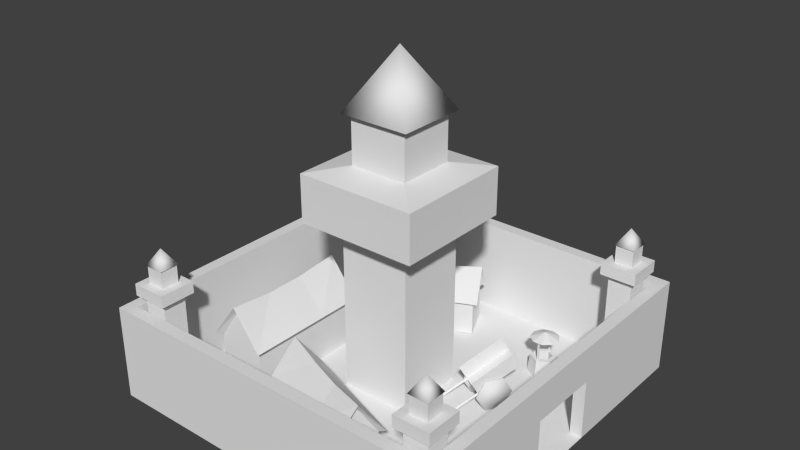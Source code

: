 # Source: centre_ville.blend  (saved by Blender 2.62.0; exported with 4.5.12 LTS)
import bpy
from mathutils import Matrix  # noqa: F401  (used for matrix-valued properties, if any)

bpy.ops.wm.read_factory_settings(use_empty=True)
scene = bpy.context.scene
scene.name = 'Scene'

# ---- collections
col_collection_1 = bpy.data.collections.new('Collection 1'); scene.collection.children.link(col_collection_1)

# ---- world
world_world = bpy.data.worlds.new('World'); scene.world = world_world
world_world.color = (0.05088, 0.05088, 0.05088)
world_world.use_sun_shadow = False
world_world.sun_shadow_jitter_overblur = 0.0
world_world.cycles.sampling_method = 'MANUAL'
world_world.cycles.sample_map_resolution = 256

# ---- meshes
me_circle = bpy.data.meshes.new('Circle')
me_circle.from_pydata([(0.2681, 0.8742, -1.277), (0.5279, 0.7443, -1.202), (0.5279, 0.4845, -1.052), (0.2681, 0.3546, -0.9765), (0.008296, 0.4845, -1.052), (0.008296, 0.7443, -1.202), (0.008296, 0.731, -1.224), (0.008296, 0.4712, -1.074), (0.2681, 0.3413, -0.9994), (0.5279, 0.4712, -1.074), (0.5279, 0.731, -1.224), (0.2681, 0.8609, -1.299), (0.6959, 0.7536, -1.784), (0.3075, 0.1479, -1.435), (0.3075, 0.3729, -1.045), (0.6959, 0.9786, -1.395), (0.9263, 0.8778, -1.313), (0.5379, 0.2721, -0.9636), (0.5435, 0.02941, -1.378), (0.9319, 0.6351, -1.727), (0.2681, 0.606, -1.741), (0.5279, 0.476, -1.666), (0.5279, 0.2162, -1.516), (0.2681, 0.08633, -1.441), (0.008297, 0.2162, -1.516), (0.008297, 0.476, -1.666), (0.008297, 0.4893, -1.643), (0.008297, 0.2295, -1.493), (0.2681, 0.09955, -1.418), (0.5279, 0.2295, -1.493), (0.5279, 0.4893, -1.643), (0.2681, 0.6192, -1.718), (0.3336, 0.3585, -1.048), (0.3074, 0.3625, -1.07), (0.3074, 0.3798, -1.04), (0.01558, -0.1061, -0.7598), (0.01558, -0.1234, -0.7898), (0.0418, -0.1274, -0.7676), (0.0418, -0.3374, -1.131), (0.01558, -0.3334, -1.154), (0.01558, -0.3161, -1.124), (0.3074, 0.1698, -1.404), (0.3074, 0.1525, -1.434), (0.3336, 0.1485, -1.412), (0.00436, -1.673, -2.315), (0.00436, -1.936, -2.411), (0.00436, -2.127, -1.885), (0.00436, -1.864, -1.789), (0.2844, -1.673, -2.315), (0.2844, -1.936, -2.411), (0.2844, -2.127, -1.885), (0.2844, -1.864, -1.789), (0.2844, -1.631, -1.465), (0.2844, -1.895, -1.561), (0.2844, -1.703, -2.087), (0.2844, -1.44, -1.991), (0.00436, -1.631, -1.465), (0.00436, -1.895, -1.561), (0.00436, -1.703, -2.087), (0.00436, -1.44, -1.991), (0.2827, -1.577, -2.153), (0.2827, -1.84, -2.249), (0.2827, -2.031, -1.723), (0.2827, -1.768, -1.627), (0.5627, -1.577, -2.153), (0.5627, -1.84, -2.249), (0.5627, -2.031, -1.723), (0.5627, -1.768, -1.627), (5.785e-07, 3.0, -3.0), (6.009e-07, -3.0, -3.0), (-5.729e-07, -3.0, 3.0), (-6.009e-07, 3.0, 3.0), (0.715, -1.146, 0.5786), (0.715, -1.823, -1.282), (0.715, -2.652, -0.9804), (0.715, -1.975, 0.8802), (1.309, -2.238, -1.131), (1.309, -1.561, 0.7294), (0.715, -1.382, -0.06982), (0.715, -1.587, -0.6336), (0.715, -2.416, -0.332), (0.715, -2.211, 0.2318), (1.237, -2.002, -0.4828), (1.246, -1.797, 0.08101), (1.219, -2.207, -1.047), (0.679, -2.545, -0.9235), (0.679, -1.869, -1.17), (1.219, -1.591, 0.6448), (0.679, -1.253, 0.5217), (0.679, -1.93, 0.768), (0.679, -2.135, 0.2041), (0.679, -2.34, -0.3597), (0.679, -1.663, -0.6059), (0.679, -1.458, -0.04212), (0.6191, 1.818, -0.1624), (0.6191, 1.074, 1.433), (0.6191, 1.785, 1.764), (0.6191, 2.529, 0.1689), (1.147, 1.429, 1.598), (1.147, 2.173, 0.003234), (0.6191, 1.559, 0.3934), (0.6191, 1.333, 0.8768), (0.6191, 2.044, 1.208), (0.6191, 2.269, 0.7248), (1.083, 1.689, 1.042), (1.091, 1.914, 0.5591), (1.067, 1.463, 1.526), (0.5871, 1.753, 1.661), (0.5871, 1.173, 1.391), (1.067, 2.139, 0.07574), (0.5871, 1.849, -0.0595), (0.5871, 2.429, 0.211), (0.5871, 2.204, 0.6943), (0.5871, 1.979, 1.178), (0.5871, 1.399, 0.9072), (0.5871, 1.624, 0.4239), (0.84, 0.4, 1.31), (0.84, -1.8, 1.31), (0.84, -1.8, 2.29), (0.84, 0.4, 2.29), (1.5, -1.8, 1.8), (1.5, 0.4, 1.8), (0.84, -0.3667, 1.31), (0.84, -1.033, 1.31), (0.84, -1.033, 2.29), (0.84, -0.3667, 2.29), (1.42, -1.033, 1.8), (1.43, -0.3667, 1.8), (1.4, -1.7, 1.8), (0.8, -1.7, 2.2), (0.8, -1.7, 1.4), (1.4, 0.3, 1.8), (0.8, 0.3, 1.4), (0.8, 0.3, 2.2), (0.8, -0.3667, 2.2), (0.8, -1.033, 2.2), (0.8, -1.033, 1.4), (0.8, -0.3667, 1.4), (5.841e-07, 3.0, -3.0), (-5.841e-07, -3.0, 3.0), (-5.841e-07, 3.0, 3.0), (5.841e-07, -3.0, -3.0), (1.168e-07, 0.6, -0.6), (-1.168e-07, -0.6, 0.6), (-1.168e-07, 0.6, 0.6), (1.168e-07, -0.6, -0.6), (-5.452e-07, -2.8, 2.8), (5.452e-07, -2.8, -2.8), (5.452e-07, 2.8, -2.8), (-5.452e-07, 2.8, 2.8), (5.452e-07, -0.6, -2.8), (5.841e-07, -0.6, -3.0), (2.9, -0.6, -0.6), (2.9, 0.6, 0.6), (2.9, -0.6, 0.6), (2.9, 0.6, -0.6), (2.9, 1.02, -1.02), (2.9, -1.02, 1.02), (2.9, 1.02, 1.02), (2.9, -1.02, -1.02), (3.7, -1.02, -1.02), (3.7, 1.02, 1.02), (3.7, -1.02, 1.02), (3.7, 1.02, -1.02), (3.8, 0.4896, -0.4896), (3.8, -0.4896, 0.4896), (3.8, 0.4896, 0.4896), (3.8, -0.4896, -0.4896), (4.6, -0.4896, -0.4896), (4.6, 0.4896, 0.4896), (4.6, -0.4896, 0.4896), (4.6, 0.4896, -0.4896), (-2.726e-07, 0.3, 1.4), (-4.284e-07, -1.7, 2.2), (-4.284e-07, 0.3, 2.2), (-2.726e-07, -1.7, 1.4), (3.115e-07, 1.96, -1.6), (3.554e-07, 1.83, -1.825), (3.554e-07, 1.57, -1.825), (3.115e-07, 1.44, -1.6), (2.677e-07, 1.57, -1.375), (2.677e-07, 1.83, -1.375), (0.3, 1.81, -1.409), (0.3, 1.59, -1.409), (0.3, 1.48, -1.6), (0.3, 1.59, -1.791), (0.3, 1.81, -1.791), (0.3, 1.92, -1.6), (0.3, 1.84, -1.6), (0.3, 1.77, -1.721), (0.3, 1.63, -1.721), (0.3, 1.56, -1.6), (0.3, 1.63, -1.479), (0.3, 1.77, -1.479), (0.1, 1.77, -1.479), (0.1, 1.63, -1.479), (0.1, 1.56, -1.6), (0.1, 1.63, -1.721), (0.1, 1.77, -1.721), (0.1, 1.84, -1.6), (0.21, 1.52, -1.618), (0.21, 1.52, -1.582), (0.21, 1.55, -1.6), (0.64, 1.55, -1.6), (0.64, 1.52, -1.582), (0.64, 1.52, -1.618), (0.64, 1.85, -1.618), (0.64, 1.85, -1.582), (0.64, 1.88, -1.6), (0.21, 1.88, -1.6), (0.21, 1.85, -1.582), (0.21, 1.85, -1.618), (0.641, 1.94, -1.6), (0.641, 1.884, -1.754), (0.641, 1.742, -1.836), (0.641, 1.58, -1.808), (0.641, 1.474, -1.682), (0.641, 1.474, -1.518), (0.641, 1.58, -1.392), (0.641, 1.742, -1.364), (0.641, 1.884, -1.446), (0.741, 1.7, -1.6), (0.8, -1.7, 1.4), (0.8, 0.3, 2.2), (0.8, -1.7, 2.2), (0.8, 0.3, 1.4), (1.42, -1.7, 1.8), (1.42, 0.3, 1.8), (4.478e-07, -2.3, -2.3), (4.478e-07, -2.7, -2.3), (5.257e-07, -2.7, -2.7), (5.257e-07, -2.3, -2.7), (1.8, -2.3, -2.7), (1.8, -2.7, -2.7), (1.8, -2.7, -2.3), (1.8, -2.3, -2.3), (1.8, -2.2, -2.2), (1.8, -2.8, -2.2), (1.8, -2.8, -2.8), (1.8, -2.2, -2.8), (5.841e-07, 0.6, -3.0), (5.452e-07, 0.6, -2.8), (1.0, 0.6, -2.8), (1.0, 0.6, -3.0), (1.0, -0.6, -3.0), (1.0, -0.6, -2.8), (1.0, 2.8, 2.8), (1.0, 2.8, -2.8), (1.0, -2.8, -2.8), (1.0, -2.8, 2.8), (1.0, -3.0, -3.0), (1.0, 3.0, 3.0), (1.0, -3.0, 3.0), (1.0, 3.0, -3.0), (1.6, 3.0, -3.0), (1.6, -3.0, 3.0), (1.6, 3.0, 3.0), (1.6, -3.0, -3.0), (1.6, -2.8, 2.8), (1.6, -2.8, -2.8), (1.6, 2.8, -2.8), (1.6, 2.8, 2.8), (1.6, -0.6, -2.8), (1.6, -0.6, -3.0), (1.6, 0.6, -3.0), (1.6, 0.6, -2.8), (2.0, -2.2, -2.8), (2.0, -2.8, -2.8), (2.0, -2.8, -2.2), (2.0, -2.2, -2.2), (2.0, -2.35, -2.35), (2.0, -2.65, -2.35), (2.0, -2.65, -2.65), (2.0, -2.35, -2.65), (2.3, -2.35, -2.65), (2.3, -2.65, -2.65), (2.3, -2.65, -2.35), (2.3, -2.35, -2.35), (2.3, 2.65, -2.35), (2.3, 2.35, -2.35), (2.3, 2.35, -2.65), (2.3, 2.65, -2.65), (2.0, 2.65, -2.65), (2.0, 2.35, -2.65), (2.0, 2.35, -2.35), (2.0, 2.65, -2.35), (2.0, 2.8, -2.2), (2.0, 2.2, -2.2), (2.0, 2.2, -2.8), (2.0, 2.8, -2.8), (1.8, 2.8, -2.8), (1.8, 2.2, -2.8), (1.8, 2.2, -2.2), (1.8, 2.8, -2.2), (1.8, 2.7, -2.3), (1.8, 2.3, -2.3), (1.8, 2.3, -2.7), (1.8, 2.7, -2.7), (5.257e-07, 2.7, -2.7), (5.257e-07, 2.3, -2.7), (4.478e-07, 2.3, -2.3), (4.478e-07, 2.7, -2.3), (-5.257e-07, 2.7, 2.7), (-5.257e-07, 2.3, 2.7), (-4.478e-07, 2.3, 2.3), (-4.478e-07, 2.7, 2.3), (1.8, 2.7, 2.3), (1.8, 2.3, 2.3), (1.8, 2.3, 2.7), (1.8, 2.7, 2.7), (1.8, 2.8, 2.8), (1.8, 2.2, 2.8), (1.8, 2.2, 2.2), (1.8, 2.8, 2.2), (2.0, 2.8, 2.2), (2.0, 2.2, 2.2), (2.0, 2.2, 2.8), (2.0, 2.8, 2.8), (2.0, 2.65, 2.65), (2.0, 2.35, 2.65), (2.0, 2.35, 2.35), (2.0, 2.65, 2.35), (2.3, 2.65, 2.35), (2.3, 2.35, 2.35), (2.3, 2.35, 2.65), (2.3, 2.65, 2.65), (2.3, -2.35, 2.65), (2.3, -2.65, 2.65), (2.3, -2.65, 2.35), (2.3, -2.35, 2.35), (2.0, -2.35, 2.35), (2.0, -2.65, 2.35), (2.0, -2.65, 2.65), (2.0, -2.35, 2.65), (2.0, -2.2, 2.8), (2.0, -2.8, 2.8), (2.0, -2.8, 2.2), (2.0, -2.2, 2.2), (1.8, -2.2, 2.2), (1.8, -2.8, 2.2), (1.8, -2.8, 2.8), (1.8, -2.2, 2.8), (1.8, -2.3, 2.7), (1.8, -2.7, 2.7), (1.8, -2.7, 2.3), (1.8, -2.3, 2.3), (-4.478e-07, -2.3, 2.3), (-4.478e-07, -2.7, 2.3), (-5.257e-07, -2.7, 2.7), (-5.257e-07, -2.3, 2.7), (1.088, 2.138, 0.07495), (1.085, 1.462, 1.525), (0.6045, 1.848, -0.06028), (0.6034, 1.752, 1.66), (0.6045, 2.428, 0.2102), (0.6034, 1.172, 1.39), (0.004211, 1.172, 1.39), (0.004211, 2.428, 0.2102), (0.004211, 1.752, 1.66), (0.004211, 1.848, -0.06028), (1.212, -1.592, 0.6457), (1.223, -2.208, -1.046), (0.6962, -1.254, 0.5226), (0.6962, -2.546, -0.9226), (0.6962, -1.93, 0.7689), (0.6962, -1.87, -1.169), (0.002106, -1.87, -1.169), (0.002105, -1.93, 0.7689), (0.002106, -2.546, -0.9226), (0.002105, -1.254, 0.5226), (4.6, -0.6, -0.6), (4.6, -0.6, 0.6), (4.6, 0.6, 0.6), (4.6, 0.6, -0.6), (5.6, 0.0, 1.144e-06), (4.57, 0.54, -0.54), (4.57, 0.54, 0.54), (4.57, -0.54, 0.54), (4.57, -0.54, -0.54), (2.292, 2.349, -2.651), (2.292, 2.349, -2.349), (2.292, 2.651, -2.349), (2.292, 2.651, -2.651), (2.58, 2.5, -2.5), (2.3, 2.668, -2.668), (2.3, 2.668, -2.332), (2.3, 2.332, -2.332), (2.3, 2.332, -2.668), (2.3, -2.668, -2.668), (2.3, -2.668, -2.332), (2.3, -2.332, -2.332), (2.3, -2.332, -2.668), (2.58, -2.5, -2.5), (2.292, -2.349, -2.651), (2.292, -2.349, -2.349), (2.292, -2.651, -2.349), (2.292, -2.651, -2.651), (2.292, -2.651, 2.349), (2.292, -2.651, 2.651), (2.292, -2.349, 2.651), (2.292, -2.349, 2.349), (2.58, -2.5, 2.5), (2.3, -2.332, 2.332), (2.3, -2.332, 2.668), (2.3, -2.668, 2.668), (2.3, -2.668, 2.332), (2.3, 2.332, 2.332), (2.3, 2.332, 2.668), (2.3, 2.668, 2.668), (2.3, 2.668, 2.332), (2.58, 2.5, 2.5), (2.292, 2.651, 2.349), (2.292, 2.651, 2.651), (2.292, 2.349, 2.651), (2.292, 2.349, 2.349)], [], [(0, 1, 5), (2, 3, 4), (1, 2, 4, 5), (0, 5, 6, 11), (5, 4, 7, 6), (4, 3, 8, 7), (3, 2, 9, 8), (2, 1, 10, 9), (1, 0, 11, 10), (6, 10, 11), (7, 8, 9), (7, 9, 10, 6), (14, 13, 12, 15), (14, 15, 16, 17), (12, 13, 18, 19), (24, 22, 21, 25), (24, 23, 22), (25, 21, 20), (30, 31, 20, 21), (29, 30, 21, 22), (28, 29, 22, 23), (27, 28, 23, 24), (26, 27, 24, 25), (31, 26, 25, 20), (30, 29, 27, 26), (29, 28, 27), (31, 30, 26), (32, 34, 35, 37), (34, 33, 36, 35), (33, 32, 37, 36), (42, 43, 38, 39), (41, 42, 39, 40), (43, 41, 40, 38), (44, 45, 46, 47), (48, 51, 50, 49), (44, 48, 49, 45), (45, 49, 50, 46), (46, 50, 51, 47), (48, 44, 47, 51), (55, 59, 56, 52), (57, 53, 52, 56), (58, 54, 53, 57), (59, 55, 54, 58), (55, 52, 53, 54), (59, 58, 57, 56), (60, 61, 62, 63), (64, 67, 66, 65), (60, 64, 65, 61), (61, 65, 66, 62), (62, 66, 67, 63), (64, 60, 63, 67), (68, 71, 70, 69), (78, 72, 77, 83), (83, 82, 79, 78), (82, 76, 73, 79), (75, 81, 83, 77), (81, 80, 82, 83), (80, 74, 76, 82), (73, 76, 84, 86), (74, 85, 84, 76), (75, 77, 87, 89), (72, 88, 87, 77), (72, 78, 93, 88), (78, 79, 92, 93), (73, 86, 92, 79), (74, 80, 91, 85), (80, 81, 90, 91), (75, 89, 90, 81), (100, 94, 99, 105), (105, 104, 101, 100), (104, 98, 95, 101), (97, 103, 105, 99), (103, 102, 104, 105), (102, 96, 98, 104), (95, 98, 106, 108), (96, 107, 106, 98), (97, 99, 109, 111), (94, 110, 109, 99), (94, 100, 115, 110), (100, 101, 114, 115), (95, 108, 114, 101), (96, 102, 113, 107), (102, 103, 112, 113), (97, 111, 112, 103), (122, 116, 121, 127), (127, 126, 123, 122), (126, 120, 117, 123), (119, 125, 127, 121), (125, 124, 126, 127), (124, 118, 120, 126), (117, 120, 128, 130), (118, 129, 128, 120), (119, 121, 131, 133), (116, 132, 131, 121), (116, 122, 137, 132), (122, 123, 136, 137), (117, 130, 136, 123), (118, 124, 135, 129), (124, 125, 134, 135), (119, 133, 134, 125), (145, 143, 154, 152), (145, 142, 155, 152), (143, 144, 153, 154), (142, 144, 153, 155), (155, 153, 158, 156), (154, 153, 158, 157), (152, 155, 156, 159), (152, 154, 157, 159), (159, 157, 162, 160), (159, 156, 163, 160), (157, 158, 161, 162), (156, 158, 161, 163), (163, 161, 166, 164), (162, 161, 166, 165), (160, 163, 164, 167), (160, 162, 165, 167), (167, 165, 170, 168), (167, 164, 171, 168), (165, 166, 169, 170), (164, 166, 169, 171), (176, 181, 182, 187), (181, 180, 183, 182), (180, 179, 184, 183), (179, 178, 185, 184), (178, 177, 186, 185), (177, 176, 187, 186), (186, 187, 188, 189), (185, 186, 189, 190), (184, 185, 190, 191), (183, 184, 191, 192), (182, 183, 192, 193), (187, 182, 193, 188), (188, 193, 194, 199), (193, 192, 195, 194), (192, 191, 196, 195), (191, 190, 197, 196), (190, 189, 198, 197), (189, 188, 199, 198), (194, 195, 197, 198), (194, 198, 199), (195, 196, 197), (202, 200, 205, 203), (201, 202, 203, 204), (200, 201, 204, 205), (211, 210, 207, 206), (210, 209, 208, 207), (209, 211, 206, 208), (212, 220, 221), (220, 219, 221), (219, 218, 221), (218, 217, 221), (217, 216, 221), (216, 215, 221), (215, 214, 221), (214, 213, 221), (213, 212, 221), (175, 172, 225, 222), (175, 173, 224, 222), (174, 173, 224, 223), (174, 172, 225, 223), (222, 224, 226), (223, 225, 227), (229, 230, 231, 228), (230, 229, 234, 233), (231, 230, 233, 232), (228, 231, 232, 235), (229, 228, 235, 234), (234, 235, 236, 237), (235, 232, 239, 236), (232, 233, 238, 239), (233, 234, 237, 238), (241, 148, 247, 242), (241, 240, 243, 242), (240, 138, 253, 243), (151, 150, 245, 244), (151, 141, 250, 244), (150, 147, 248, 245), (147, 141, 250, 248), (148, 138, 253, 247), (149, 140, 251, 246), (149, 146, 249, 246), (149, 148, 247, 246), (147, 146, 249, 248), (146, 139, 252, 249), (141, 139, 252, 250), (140, 139, 252, 251), (140, 138, 253, 251), (251, 253, 254, 256), (251, 252, 255, 256), (250, 252, 255, 257), (249, 252, 255, 258), (248, 249, 258, 259), (246, 247, 260, 261), (246, 249, 258, 261), (246, 251, 256, 261), (247, 253, 254, 260), (248, 250, 257, 259), (245, 248, 259, 262), (244, 250, 257, 263), (244, 245, 262, 263), (243, 253, 254, 264), (242, 243, 264, 265), (242, 247, 260, 265), (243, 244, 263, 264), (242, 265, 262, 245), (238, 237, 268, 267), (239, 238, 267, 266), (236, 239, 266, 269), (237, 236, 269, 268), (268, 269, 270, 271), (269, 266, 273, 270), (266, 267, 272, 273), (267, 268, 271, 272), (272, 271, 276, 275), (273, 272, 275, 274), (270, 273, 274, 277), (271, 270, 277, 276), (284, 285, 278, 279), (285, 282, 281, 278), (282, 283, 280, 281), (283, 284, 279, 280), (288, 287, 284, 283), (289, 288, 283, 282), (286, 289, 282, 285), (287, 286, 285, 284), (292, 293, 286, 287), (293, 290, 289, 286), (290, 291, 288, 289), (291, 292, 287, 288), (296, 295, 292, 291), (297, 296, 291, 290), (294, 297, 290, 293), (295, 294, 293, 292), (300, 301, 294, 295), (301, 298, 297, 294), (298, 299, 296, 297), (299, 300, 295, 296), (300, 299, 298, 301), (303, 304, 305, 302), (304, 303, 308, 307), (305, 304, 307, 306), (302, 305, 306, 309), (303, 302, 309, 308), (308, 309, 310, 311), (309, 306, 313, 310), (306, 307, 312, 313), (307, 308, 311, 312), (312, 311, 316, 315), (313, 312, 315, 314), (310, 313, 314, 317), (311, 310, 317, 316), (316, 317, 318, 319), (317, 314, 321, 318), (314, 315, 320, 321), (315, 316, 319, 320), (320, 319, 324, 323), (321, 320, 323, 322), (318, 321, 322, 325), (319, 318, 325, 324), (332, 333, 326, 327), (333, 330, 329, 326), (330, 331, 328, 329), (331, 332, 327, 328), (336, 335, 332, 331), (337, 336, 331, 330), (334, 337, 330, 333), (335, 334, 333, 332), (340, 341, 334, 335), (341, 338, 337, 334), (338, 339, 336, 337), (339, 340, 335, 336), (344, 343, 340, 339), (345, 344, 339, 338), (342, 345, 338, 341), (343, 342, 341, 340), (348, 349, 342, 343), (349, 346, 345, 342), (346, 347, 344, 345), (347, 348, 343, 344), (348, 347, 346, 349), (354, 352, 350), (355, 353, 351), (357, 359, 352, 354), (357, 358, 353, 354), (356, 358, 353, 355), (356, 359, 352, 355), (364, 362, 360), (365, 363, 361), (367, 369, 362, 364), (367, 368, 363, 364), (366, 368, 363, 365), (366, 369, 362, 365), (370, 371, 374), (371, 372, 374), (372, 373, 374), (370, 374, 373), (370, 373, 375, 378), (373, 372, 376, 375), (372, 371, 377, 376), (371, 370, 378, 377), (386, 387, 379, 380), (385, 386, 380, 381), (384, 385, 381, 382), (387, 384, 382, 379), (387, 383, 384), (385, 384, 383), (386, 385, 383), (387, 386, 383), (388, 389, 392), (389, 390, 392), (390, 391, 392), (388, 392, 391), (388, 391, 393, 396), (391, 390, 394, 393), (390, 389, 395, 394), (389, 388, 396, 395), (404, 405, 397, 398), (403, 404, 398, 399), (402, 403, 399, 400), (405, 402, 400, 397), (405, 401, 402), (403, 402, 401), (404, 403, 401), (405, 404, 401), (406, 407, 410), (407, 408, 410), (408, 409, 410), (406, 410, 409), (406, 409, 411, 414), (409, 408, 412, 411), (408, 407, 413, 412), (407, 406, 414, 413), (255, 256, 261, 258), (254, 260, 261, 256), (254, 264, 265, 260), (262, 265, 264, 263), (257, 263, 262, 259), (255, 257, 259, 258)])
me_circle.polygons.foreach_set('use_smooth', [1, 1, 1, 1, 1, 1, 1, 1, 1, 1, 1, 1, 0, 0, 0, 1, 1, 1, 1, 1, 1, 1, 1, 1, 1, 1, 1, 0, 0, 0, 0, 0, 0, 0, 0, 0, 0, 0, 0, 0, 0, 0, 0, 0, 0, 0, 0, 0, 0, 0, 0, 0, 0, 0, 0, 0, 0, 0, 0, 0, 0, 0, 0, 0, 0, 0, 0, 0, 0, 0, 0, 0, 0, 0, 0, 0, 0, 0, 0, 0, 0, 0, 0, 0, 0, 0, 0, 0, 0, 0, 0, 0, 0, 0, 0, 0, 0, 0, 0, 0, 0, 0, 0, 0, 0, 0, 0, 0, 0, 0, 0, 0, 0, 0, 0, 0, 0, 0, 0, 0, 0, 0, 0, 0, 0, 0, 0, 0, 0, 0, 0, 0, 0, 0, 0, 0, 0, 0, 0, 0, 0, 0, 0, 0, 0, 0, 0, 0, 0, 0, 0, 0, 0, 0, 0, 0, 0, 0, 0, 0, 0, 0, 0, 0, 0, 0, 0, 0, 0, 0, 0, 0, 0, 0, 0, 0, 0, 0, 0, 0, 0, 0, 0, 0, 0, 0, 0, 0, 0, 0, 0, 0, 0, 0, 0, 0, 0, 0, 0, 0, 0, 0, 0, 0, 0, 0, 0, 0, 0, 0, 0, 0, 0, 0, 0, 0, 0, 0, 0, 0, 0, 0, 0, 0, 0, 0, 0, 0, 0, 0, 0, 0, 0, 0, 0, 0, 0, 0, 0, 0, 0, 0, 0, 0, 0, 0, 0, 0, 0, 0, 0, 0, 0, 0, 0, 0, 0, 0, 0, 0, 0, 0, 0, 0, 0, 0, 0, 0, 0, 0, 0, 0, 0, 0, 0, 0, 0, 0, 0, 0, 0, 0, 0, 0, 0, 0, 0, 0, 0, 0, 0, 0, 1, 1, 1, 1, 1, 1, 1, 1, 1, 1, 1, 1, 1, 1, 1, 1, 1, 1, 1, 1, 1, 1, 1, 1, 1, 1, 1, 1, 1, 1, 1, 1, 1, 1, 1, 1, 1, 1, 1, 1, 0, 0, 0, 0, 0, 0])
_uv = me_circle.uv_layers.new(name='UVMap')
_uv.uv.foreach_set('vector', [0.09244, 0.69, 0.1088, 0.6995, 0.07604, 0.6995, 0.1088, 0.7184, 0.09244, 0.7279, 0.07604, 0.7184, 0.1088, 0.6995, 0.1088, 0.7184, 0.07604, 0.7184, 0.07604, 0.6995, 0.1046, 0.6562, 0.1046, 0.6741, 0.1023, 0.6742, 0.1023, 0.6563, 0.1035, 0.6762, 0.08801, 0.6851, 0.08676, 0.6832, 0.1023, 0.6742, 0.08566, 0.6852, 0.07015, 0.6763, 0.07125, 0.6742, 0.08676, 0.6832, 0.06891, 0.6741, 0.06891, 0.6562, 0.07125, 0.6563, 0.07125, 0.6742, 0.07016, 0.6542, 0.08568, 0.6452, 0.08676, 0.6473, 0.07125, 0.6563, 0.08802, 0.6453, 0.1035, 0.6543, 0.1023, 0.6563, 0.08676, 0.6473, 0.1023, 0.6742, 0.08676, 0.6473, 0.1023, 0.6563, 0.08676, 0.6832, 0.07125, 0.6742, 0.07125, 0.6563, 0.08676, 0.6832, 0.07125, 0.6563, 0.08676, 0.6473, 0.1023, 0.6742, 0.1242, 0.6255, 0.1242, 0.6001, 0.1693, 0.6001, 0.1693, 0.6255, 0.1242, 0.6255, 0.1693, 0.6255, 0.1693, 0.6404, 0.1242, 0.6404, 0.1693, 0.6001, 0.1242, 0.6001, 0.1242, 0.5849, 0.1693, 0.5849, 0.112, 0.7, 0.1448, 0.7, 0.1448, 0.719, 0.112, 0.719, 0.112, 0.7, 0.1284, 0.6906, 0.1448, 0.7, 0.112, 0.719, 0.1448, 0.719, 0.1284, 0.7285, 0.1493, 0.6663, 0.1403, 0.6508, 0.1423, 0.6495, 0.1513, 0.6651, 0.1403, 0.6819, 0.1493, 0.6663, 0.1514, 0.6674, 0.1424, 0.683, 0.1223, 0.6819, 0.1403, 0.6819, 0.1402, 0.6842, 0.1222, 0.6842, 0.1134, 0.6663, 0.1223, 0.6819, 0.1203, 0.683, 0.1113, 0.6674, 0.1223, 0.6508, 0.1134, 0.6663, 0.1113, 0.6652, 0.1203, 0.6497, 0.1403, 0.6508, 0.1223, 0.6508, 0.1224, 0.6484, 0.1404, 0.6484, 0.1493, 0.6663, 0.1403, 0.6819, 0.1134, 0.6663, 0.1223, 0.6508, 0.1403, 0.6819, 0.1223, 0.6819, 0.1134, 0.6663, 0.1403, 0.6508, 0.1493, 0.6663, 0.1223, 0.6508, 0.08693, 0.6371, 0.08723, 0.6418, 0.05147, 0.6418, 0.05117, 0.6371, 0.08714, 0.6278, 0.08739, 0.6325, 0.05163, 0.6325, 0.05137, 0.6278, 0.08739, 0.6325, 0.08693, 0.6371, 0.05117, 0.6371, 0.05163, 0.6325, 0.08644, 0.6124, 0.08598, 0.6171, 0.05022, 0.6171, 0.05068, 0.6124, 0.08619, 0.6078, 0.08644, 0.6124, 0.05068, 0.6124, 0.05043, 0.6078, 0.08598, 0.6171, 0.08628, 0.6217, 0.05052, 0.6217, 0.05022, 0.6171, 0.04605, 0.5762, 0.04605, 0.5678, 0.06271, 0.5678, 0.06271, 0.5762, 0.04605, 0.5845, 0.06271, 0.5845, 0.06271, 0.5928, 0.04605, 0.5928, 0.04605, 0.5762, 0.03772, 0.5762, 0.03772, 0.5678, 0.04605, 0.5678, 0.04605, 0.5678, 0.04605, 0.5595, 0.06271, 0.5595, 0.06271, 0.5678, 0.06271, 0.5678, 0.07105, 0.5678, 0.07105, 0.5762, 0.06271, 0.5762, 0.04605, 0.5845, 0.04605, 0.5762, 0.06271, 0.5762, 0.06271, 0.5845, 0.02775, 0.5597, 0.02775, 0.5693, 0.008412, 0.5693, 0.008412, 0.5597, 0.008412, 0.579, -0.001258, 0.579, -0.001258, 0.5693, 0.008412, 0.5693, 0.02775, 0.579, 0.02775, 0.5887, 0.008412, 0.5887, 0.008412, 0.579, 0.02775, 0.5693, 0.03742, 0.5693, 0.03742, 0.579, 0.02775, 0.579, 0.02775, 0.5983, 0.008412, 0.5983, 0.008412, 0.5887, 0.02775, 0.5887, 0.02775, 0.5693, 0.02775, 0.579, 0.008412, 0.579, 0.008412, 0.5693, 0.09243, 0.5757, 0.09243, 0.5666, 0.1105, 0.5666, 0.1105, 0.5757, 0.09243, 0.5847, 0.1105, 0.5847, 0.1105, 0.5937, 0.09243, 0.5937, 0.09243, 0.5757, 0.0834, 0.5757, 0.0834, 0.5666, 0.09243, 0.5666, 0.09243, 0.5666, 0.09243, 0.5576, 0.1105, 0.5576, 0.1105, 0.5666, 0.1105, 0.5666, 0.1195, 0.5666, 0.1195, 0.5757, 0.1105, 0.5757, 0.09243, 0.5847, 0.09243, 0.5757, 0.1105, 0.5757, 0.1105, 0.5847, 0.6989, 0.01512, 0.6989, 0.3939, 0.3201, 0.3939, 0.3201, 0.01512, 0.3062, 0.08791, 0.3073, 0.1261, 0.2668, 0.128, 0.2668, 0.08862, 0.2668, 0.08862, 0.2668, 0.05353, 0.3063, 0.05437, 0.3062, 0.08791, 0.2668, 0.05353, 0.2668, 0.01369, 0.3076, 0.016, 0.3063, 0.05437, 0.2263, 0.1261, 0.2274, 0.08794, 0.2668, 0.08862, 0.2668, 0.128, 0.2274, 0.08794, 0.2273, 0.05441, 0.2668, 0.05353, 0.2668, 0.08862, 0.2273, 0.05441, 0.2259, 0.01602, 0.2668, 0.01369, 0.2668, 0.05353, 0.3076, 0.016, 0.2668, 0.01369, 0.2711, 0.008129, 0.307, 0.009048, 0.2259, 0.01602, 0.2266, 0.009061, 0.2625, 0.008129, 0.2668, 0.01369, 0.2263, 0.1261, 0.2668, 0.128, 0.2626, 0.1336, 0.227, 0.133, 0.2794, 0.1666, 0.2726, 0.1677, 0.2626, 0.1336, 0.2668, 0.128, 0.3073, 0.1261, 0.3062, 0.08791, 0.3111, 0.08784, 0.3121, 0.121, 0.3062, 0.08791, 0.3063, 0.05437, 0.3112, 0.05447, 0.3111, 0.08784, 0.3076, 0.016, 0.3124, 0.02117, 0.3112, 0.05447, 0.3063, 0.05437, 0.2259, 0.01602, 0.2273, 0.05441, 0.2224, 0.0545, 0.2212, 0.02119, 0.2273, 0.05441, 0.2274, 0.08794, 0.2225, 0.08788, 0.2224, 0.0545, 0.2263, 0.1261, 0.2216, 0.121, 0.2225, 0.08788, 0.2274, 0.08794, 0.01712, 0.0611, 0.01599, 0.02225, 0.05726, 0.02029, 0.05725, 0.06041, 0.05725, 0.06041, 0.05723, 0.09616, 0.017, 0.09527, 0.01712, 0.0611, 0.05723, 0.09616, 0.05722, 0.1368, 0.01559, 0.1344, 0.017, 0.09527, 0.09854, 0.02227, 0.09738, 0.06114, 0.05725, 0.06041, 0.05726, 0.02029, 0.09738, 0.06114, 0.09746, 0.09531, 0.05723, 0.09616, 0.05725, 0.06041, 0.09746, 0.09531, 0.09883, 0.1344, 0.05722, 0.1368, 0.05723, 0.09616, 0.01559, 0.1344, 0.05722, 0.1368, 0.05281, 0.1424, 0.01625, 0.1415, 0.09883, 0.1344, 0.09817, 0.1415, 0.06162, 0.1424, 0.05722, 0.1368, 0.09854, 0.02227, 0.05726, 0.02029, 0.06157, 0.01464, 0.09783, 0.01525, 0.01599, 0.02225, 0.01671, 0.01524, 0.05295, 0.01464, 0.05726, 0.02029, 0.01599, 0.02225, 0.01712, 0.0611, 0.01211, 0.06117, 0.01115, 0.02745, 0.01712, 0.0611, 0.017, 0.09527, 0.01197, 0.09517, 0.01211, 0.06117, 0.01559, 0.1344, 0.01076, 0.1291, 0.01197, 0.09517, 0.017, 0.09527, 0.09883, 0.1344, 0.09746, 0.09531, 0.1025, 0.09522, 0.1037, 0.1291, 0.09746, 0.09531, 0.09738, 0.06114, 0.1024, 0.06121, 0.1025, 0.09522, 0.09854, 0.02227, 0.1034, 0.02747, 0.1024, 0.06121, 0.09738, 0.06114, 0.2057, 0.0951, 0.207, 0.1375, 0.1619, 0.1396, 0.1619, 0.09589, 0.1619, 0.09589, 0.1619, 0.0569, 0.2058, 0.05784, 0.2057, 0.0951, 0.1619, 0.0569, 0.1619, 0.01263, 0.2073, 0.01521, 0.2058, 0.05784, 0.1169, 0.1375, 0.1182, 0.09514, 0.1619, 0.09589, 0.1619, 0.1396, 0.1182, 0.09514, 0.118, 0.05788, 0.1619, 0.0569, 0.1619, 0.09589, 0.118, 0.05788, 0.1165, 0.01522, 0.1619, 0.01263, 0.1619, 0.0569, 0.2073, 0.01521, 0.1619, 0.01263, 0.1667, 0.006456, 0.2066, 0.007478, 0.1165, 0.01522, 0.1172, 0.007493, 0.1571, 0.006456, 0.1619, 0.01263, 0.1169, 0.1375, 0.1619, 0.1396, 0.1572, 0.1458, 0.1177, 0.1452, 0.207, 0.1375, 0.2062, 0.1452, 0.1666, 0.1458, 0.1619, 0.1396, 0.207, 0.1375, 0.2057, 0.0951, 0.2112, 0.09503, 0.2122, 0.1318, 0.2057, 0.0951, 0.2058, 0.05784, 0.2113, 0.05794, 0.2112, 0.09503, 0.2073, 0.01521, 0.2126, 0.02095, 0.2113, 0.05794, 0.2058, 0.05784, 0.1165, 0.01522, 0.118, 0.05788, 0.1125, 0.05799, 0.1112, 0.02097, 0.118, 0.05788, 0.1182, 0.09514, 0.1127, 0.09507, 0.1125, 0.05799, 0.1169, 0.1375, 0.1116, 0.1318, 0.1127, 0.09507, 0.1182, 0.09514, 0.3096, 0.6264, 0.3096, 0.5507, 0.4927, 0.5507, 0.4927, 0.6264, 0.3096, 0.6264, 0.3096, 0.7022, 0.4927, 0.7022, 0.4927, 0.6264, 0.3096, 0.5507, 0.3096, 0.4749, 0.4927, 0.4749, 0.4927, 0.5507, 0.3096, 0.3991, 0.3096, 0.4749, 0.4927, 0.4749, 0.4927, 0.3991, 0.4662, 0.7339, 0.3904, 0.7339, 0.3639, 0.7074, 0.4927, 0.7074, 0.3904, 0.8097, 0.3904, 0.7339, 0.3639, 0.7074, 0.3639, 0.8362, 0.4662, 0.8097, 0.4662, 0.7339, 0.4927, 0.7074, 0.4927, 0.8362, 0.4662, 0.8097, 0.3904, 0.8097, 0.3639, 0.8362, 0.4927, 0.8362, 0.4003, 0.9767, 0.4432, 0.9767, 0.4432, 0.9935, 0.4003, 0.9935, 0.4003, 0.9767, 0.3574, 0.9767, 0.3574, 0.9935, 0.4003, 0.9935, 0.4432, 0.9767, 0.4862, 0.9767, 0.4862, 0.9935, 0.4432, 0.9935, 0.3574, 0.9767, 0.3144, 0.9767, 0.3144, 0.9935, 0.3574, 0.9935, 0.4938, 0.8426, 0.4939, 0.9714, 0.4601, 0.9376, 0.4599, 0.8763, 0.3651, 0.9714, 0.4939, 0.9714, 0.4601, 0.9376, 0.3988, 0.9375, 0.3652, 0.8428, 0.4938, 0.8426, 0.4599, 0.8763, 0.3989, 0.8765, 0.3652, 0.8428, 0.3651, 0.9714, 0.3988, 0.9375, 0.3989, 0.8765, 0.3089, 0.8329, 0.3089, 0.7711, 0.3594, 0.7711, 0.3594, 0.8329, 0.3089, 0.8329, 0.3089, 0.8947, 0.3594, 0.8947, 0.3594, 0.8329, 0.3089, 0.7711, 0.3089, 0.7093, 0.3594, 0.7093, 0.3594, 0.7711, 0.3089, 0.8947, 0.3089, 0.9566, 0.3594, 0.9566, 0.3594, 0.8947, 0.007703, 0.6449, 0.01504, 0.6236, 0.03929, 0.6337, 0.03309, 0.6518, 0.01504, 0.7557, 0.007703, 0.7343, 0.03309, 0.7274, 0.03929, 0.7455, 0.007703, 0.7343, 0.00325, 0.7122, 0.02932, 0.7087, 0.03309, 0.7274, 0.00325, 0.7122, 0.001757, 0.6896, 0.02806, 0.6896, 0.02932, 0.7087, 0.001757, 0.6896, 0.00325, 0.6671, 0.02932, 0.6706, 0.02806, 0.6896, 0.00325, 0.6671, 0.007703, 0.6449, 0.03309, 0.6518, 0.02932, 0.6706, 0.05344, 0.6889, 0.06038, 0.7009, 0.05533, 0.7009, 0.05091, 0.6933, 0.03955, 0.6889, 0.05344, 0.6889, 0.05091, 0.6933, 0.04207, 0.6933, 0.0326, 0.7009, 0.03955, 0.6889, 0.04207, 0.6933, 0.03765, 0.7009, 0.03955, 0.713, 0.0326, 0.7009, 0.03765, 0.7009, 0.04207, 0.7086, 0.05344, 0.713, 0.03955, 0.713, 0.04207, 0.7086, 0.05091, 0.7086, 0.06038, 0.7009, 0.05344, 0.713, 0.05091, 0.7086, 0.05533, 0.7009, 0.1274, 0.7399, 0.138, 0.7399, 0.138, 0.7551, 0.1274, 0.7551, 0.07427, 0.7399, 0.08489, 0.7399, 0.08489, 0.7551, 0.07427, 0.7551, 0.08489, 0.7399, 0.09552, 0.7399, 0.09552, 0.7551, 0.08489, 0.7551, 0.09552, 0.7399, 0.1061, 0.7399, 0.1061, 0.7551, 0.09552, 0.7551, 0.1061, 0.7399, 0.1168, 0.7399, 0.1168, 0.7551, 0.1061, 0.7551, 0.1168, 0.7399, 0.1274, 0.7399, 0.1274, 0.7551, 0.1168, 0.7551, 0.04654, 0.6854, 0.0377, 0.6854, 0.0377, 0.6701, 0.04654, 0.6701, 0.04654, 0.6854, 0.04654, 0.6701, 0.05096, 0.6777, 0.0377, 0.6854, 0.03328, 0.6777, 0.0377, 0.6701, 0.146, 0.7508, 0.1458, 0.7458, 0.1841, 0.7458, 0.1843, 0.7508, 0.1462, 0.7558, 0.146, 0.7508, 0.1843, 0.7508, 0.1845, 0.7558, 0.1464, 0.7609, 0.1462, 0.7558, 0.1845, 0.7558, 0.1847, 0.7609, 0.1451, 0.7782, 0.1449, 0.7729, 0.1857, 0.7729, 0.1859, 0.7782, 0.1449, 0.7729, 0.1447, 0.7676, 0.1855, 0.7676, 0.1857, 0.7729, 0.1447, 0.7676, 0.1445, 0.7622, 0.1853, 0.7622, 0.1855, 0.7676, 0.06958, 0.7427, 0.06064, 0.7494, 0.05506, 0.7326, 0.06064, 0.7494, 0.04948, 0.7494, 0.05506, 0.7326, 0.04948, 0.7494, 0.04054, 0.7427, 0.05506, 0.7326, 0.04054, 0.7427, 0.03739, 0.732, 0.05506, 0.7326, 0.03739, 0.732, 0.04129, 0.7215, 0.05506, 0.7326, 0.04129, 0.7215, 0.05067, 0.7155, 0.05506, 0.7326, 0.05067, 0.7155, 0.06181, 0.7163, 0.05506, 0.7326, 0.06181, 0.7163, 0.07025, 0.7236, 0.05506, 0.7326, 0.07273, 0.732, 0.06958, 0.7427, 0.05506, 0.7326, 0.1152, 0.5531, 0.1152, 0.4106, 0.1722, 0.4106, 0.1722, 0.5531, 0.1152, 0.1541, 0.1152, 0.2111, 0.1722, 0.2111, 0.1722, 0.1541, 0.1152, 0.3536, 0.1152, 0.2111, 0.1722, 0.2111, 0.1722, 0.3536, 0.1152, 0.3536, 0.1152, 0.4106, 0.1722, 0.4106, 0.1722, 0.3536, 0.1722, 0.1541, 0.1722, 0.2111, 0.2163, 0.1826, 0.1722, 0.3536, 0.1722, 0.4106, 0.2163, 0.3821, 0.1883, 0.7048, 0.1883, 0.7301, 0.163, 0.7301, 0.163, 0.7048, 0.1883, 0.7301, 0.1883, 0.7048, 0.3019, 0.7048, 0.3019, 0.7301, 0.1883, 0.7553, 0.1883, 0.7301, 0.3019, 0.7301, 0.3019, 0.7553, 0.1883, 0.7806, 0.1883, 0.7553, 0.3019, 0.7553, 0.3019, 0.7806, 0.1883, 0.7048, 0.1883, 0.6796, 0.3019, 0.6796, 0.3019, 0.7048, 0.05813, 0.8616, 0.08338, 0.8616, 0.0897, 0.8679, 0.05181, 0.8679, 0.08338, 0.8616, 0.08338, 0.8363, 0.0897, 0.83, 0.0897, 0.8679, 0.08338, 0.8363, 0.05813, 0.8363, 0.05181, 0.83, 0.0897, 0.83, 0.05813, 0.8363, 0.05813, 0.8616, 0.05181, 0.8679, 0.05181, 0.83, 0.4956, 0.6912, 0.6286, 0.6912, 0.6286, 0.7517, 0.4956, 0.7517, 0.7183, 0.4085, 0.7057, 0.4085, 0.7057, 0.3454, 0.7183, 0.3454, 0.5423, 0.5284, 0.6927, 0.5291, 0.693, 0.4665, 0.5426, 0.4658, 0.7162, 0.5292, 0.7036, 0.5292, 0.7036, 0.4661, 0.7162, 0.4661, 0.5084, 0.5406, 0.5077, 0.6849, 0.5679, 0.6852, 0.5686, 0.5408, 0.7142, 0.5405, 0.7142, 0.6681, 0.6562, 0.6681, 0.6562, 0.5405, 0.5317, 0.8917, 0.5317, 0.8739, 0.5949, 0.8739, 0.5949, 0.8917, 0.5315, 0.8384, 0.5315, 0.8206, 0.5946, 0.8206, 0.5946, 0.8384, 0.5307, 0.8658, 0.5307, 0.848, 0.5933, 0.848, 0.5933, 0.8658, 0.7229, 0.7292, 0.724, 0.4089, 0.7812, 0.409, 0.7801, 0.7294, 0.6528, 0.7555, 0.9513, 0.7553, 0.9514, 0.8086, 0.6529, 0.8088, 0.9797, 0.02323, 0.9841, 0.3435, 0.927, 0.3443, 0.9225, 0.02402, 0.9858, 0.8553, 0.9681, 0.8553, 0.9681, 0.7927, 0.9858, 0.7927, 0.7251, 0.01401, 0.7256, 0.39, 0.7882, 0.3899, 0.7878, 0.01393, 0.9825, 0.7474, 0.989, 0.3686, 0.9258, 0.3676, 0.9194, 0.7463, 0.6438, 0.9927, 0.9941, 0.9969, 0.9948, 0.9385, 0.6445, 0.9343, 0.6445, 0.9343, 0.9948, 0.9385, 0.9941, 0.8925, 0.6438, 0.8883, 0.9194, 0.7463, 0.9258, 0.3676, 0.8761, 0.3681, 0.8697, 0.7469, 0.7878, 0.01393, 0.7882, 0.3899, 0.8375, 0.3914, 0.837, 0.0154, 0.9858, 0.7927, 0.9681, 0.7927, 0.9681, 0.7551, 0.9858, 0.7551, 0.9225, 0.02402, 0.927, 0.3443, 0.8849, 0.3438, 0.8805, 0.02359, 0.6529, 0.8088, 0.9514, 0.8086, 0.9504, 0.8478, 0.6519, 0.8479, 0.7801, 0.7294, 0.7812, 0.409, 0.8232, 0.4102, 0.8222, 0.7305, 0.5933, 0.8658, 0.5933, 0.848, 0.6309, 0.848, 0.6309, 0.8658, 0.5946, 0.8384, 0.5946, 0.8206, 0.6325, 0.8206, 0.6325, 0.8384, 0.5949, 0.8917, 0.5949, 0.8739, 0.6328, 0.8739, 0.6327, 0.8917, 0.6562, 0.5405, 0.6562, 0.6681, 0.6214, 0.6681, 0.6214, 0.5405, 0.5686, 0.5408, 0.5679, 0.6852, 0.604, 0.6854, 0.6047, 0.541, 0.7162, 0.4661, 0.7036, 0.4661, 0.7036, 0.4282, 0.7162, 0.4282, 0.5426, 0.4658, 0.693, 0.4665, 0.6932, 0.4289, 0.5428, 0.4282, 0.7183, 0.3454, 0.7057, 0.3454, 0.7057, 0.3075, 0.7183, 0.3075, 0.4956, 0.7517, 0.6286, 0.7517, 0.6286, 0.7879, 0.4956, 0.7879, 0.6537, 0.7273, 0.6537, 0.6773, 0.6787, 0.6773, 0.6787, 0.7273, 0.712, 0.7273, 0.687, 0.7273, 0.687, 0.6773, 0.712, 0.6773, 0.05842, 0.825, 0.03164, 0.825, 0.03164, 0.8161, 0.05842, 0.8161, 0.08521, 0.825, 0.05842, 0.825, 0.05842, 0.8161, 0.08521, 0.8161, 0.109, 0.7822, 0.109, 0.809, 0.1, 0.809, 0.1, 0.7822, 0.03164, 0.825, 0.004849, 0.825, 0.004849, 0.8161, 0.03164, 0.8161, 0.003179, 0.869, 0.003179, 0.8311, 0.01265, 0.8405, 0.01265, 0.8595, 0.003179, 0.8311, 0.04106, 0.8311, 0.03159, 0.8405, 0.01265, 0.8405, 0.04106, 0.8311, 0.04106, 0.869, 0.03159, 0.8595, 0.03159, 0.8405, 0.04106, 0.869, 0.003179, 0.869, 0.01265, 0.8595, 0.03159, 0.8595, 0.09587, 0.844, 0.09587, 0.8321, 0.1079, 0.8321, 0.1079, 0.844, 0.09587, 0.856, 0.09587, 0.844, 0.1079, 0.844, 0.1079, 0.856, 0.09587, 0.868, 0.09587, 0.856, 0.1079, 0.856, 0.1079, 0.868, 0.09587, 0.8321, 0.09587, 0.8201, 0.1079, 0.8201, 0.1079, 0.8321, 0.174, 0.9943, 0.155, 0.9943, 0.155, 0.9753, 0.174, 0.9753, 0.155, 0.9943, 0.1361, 0.9943, 0.1361, 0.9753, 0.155, 0.9753, 0.1361, 0.9943, 0.1172, 0.9943, 0.1172, 0.9753, 0.1361, 0.9753, 0.1172, 0.9943, 0.09822, 0.9943, 0.09822, 0.9753, 0.1172, 0.9753, 0.007693, 0.9564, 0.04557, 0.9564, 0.0361, 0.9659, 0.01716, 0.9659, 0.007693, 0.9943, 0.007693, 0.9564, 0.01716, 0.9659, 0.01716, 0.9849, 0.04557, 0.9943, 0.007693, 0.9943, 0.01716, 0.9849, 0.0361, 0.9849, 0.04557, 0.9564, 0.04557, 0.9943, 0.0361, 0.9849, 0.0361, 0.9659, 0.00537, 0.9376, 0.03216, 0.9376, 0.03216, 0.9465, 0.00537, 0.9465, 0.03216, 0.9376, 0.05894, 0.9376, 0.05894, 0.9465, 0.03216, 0.9465, 0.05894, 0.9376, 0.08573, 0.9376, 0.08573, 0.9465, 0.05894, 0.9465, 0.08573, 0.9376, 0.1125, 0.9376, 0.1125, 0.9465, 0.08573, 0.9465, 0.05877, 0.9647, 0.05877, 0.99, 0.05246, 0.9963, 0.05246, 0.9584, 0.08402, 0.9647, 0.05877, 0.9647, 0.05246, 0.9584, 0.09034, 0.9584, 0.08402, 0.99, 0.08402, 0.9647, 0.09034, 0.9584, 0.09034, 0.9963, 0.05877, 0.99, 0.08402, 0.99, 0.09034, 0.9963, 0.05246, 0.9963, 0.1862, 0.996, 0.1862, 0.9707, 0.2999, 0.9707, 0.2999, 0.996, 0.1862, 0.9707, 0.1862, 0.9455, 0.2999, 0.9455, 0.2999, 0.9707, 0.1862, 0.9455, 0.1862, 0.9202, 0.2999, 0.9202, 0.2999, 0.9455, 0.1862, 0.9202, 0.1862, 0.895, 0.2999, 0.895, 0.2999, 0.9202, 0.161, 0.9707, 0.161, 0.9455, 0.1862, 0.9455, 0.1862, 0.9707, 0.1802, 0.6076, 0.1802, 0.5864, 0.2014, 0.5864, 0.2014, 0.6076, 0.2014, 0.65, 0.2014, 0.6288, 0.2969, 0.6288, 0.2969, 0.65, 0.2014, 0.6712, 0.2014, 0.65, 0.2969, 0.65, 0.2969, 0.6712, 0.2014, 0.6076, 0.2014, 0.5864, 0.2969, 0.5864, 0.2969, 0.6076, 0.2014, 0.6288, 0.2014, 0.6076, 0.2969, 0.6076, 0.2969, 0.6288, 0.05936, 0.8057, 0.08512, 0.8057, 0.09156, 0.8121, 0.05292, 0.8121, 0.08512, 0.8057, 0.08512, 0.7799, 0.09156, 0.7735, 0.09156, 0.8121, 0.08512, 0.7799, 0.05936, 0.7799, 0.05292, 0.7735, 0.09156, 0.7735, 0.05936, 0.7799, 0.05936, 0.8057, 0.05292, 0.8121, 0.05292, 0.7735, 0.03095, 0.7581, 0.0582, 0.7581, 0.0582, 0.7672, 0.03095, 0.7672, 0.003701, 0.7581, 0.03095, 0.7581, 0.03095, 0.7672, 0.003702, 0.7672, 0.08545, 0.7581, 0.1127, 0.7581, 0.1127, 0.7671, 0.08545, 0.7671, 0.0582, 0.7581, 0.08545, 0.7581, 0.08545, 0.7671, 0.0582, 0.7672, 0.04192, 0.774, 0.04192, 0.8114, 0.03257, 0.802, 0.03257, 0.7833, 0.04192, 0.8114, 0.004494, 0.8114, 0.01385, 0.802, 0.03257, 0.802, 0.004494, 0.8114, 0.004494, 0.774, 0.01385, 0.7833, 0.01385, 0.802, 0.004494, 0.774, 0.04192, 0.774, 0.03257, 0.7833, 0.01385, 0.7833, 0.1397, 0.7987, 0.1397, 0.8133, 0.1251, 0.8133, 0.1251, 0.7987, 0.1397, 0.7841, 0.1397, 0.7987, 0.1251, 0.7987, 0.1251, 0.7841, 0.1397, 0.7694, 0.1397, 0.7841, 0.1251, 0.7841, 0.1251, 0.7694, 0.1397, 0.8133, 0.1397, 0.828, 0.1251, 0.828, 0.1251, 0.8133, 0.1193, 0.9098, 0.1193, 0.8909, 0.1382, 0.8909, 0.1382, 0.9098, 0.1193, 0.8909, 0.1193, 0.872, 0.1382, 0.872, 0.1382, 0.8909, 0.1193, 0.9477, 0.1193, 0.9288, 0.1382, 0.9288, 0.1382, 0.9477, 0.1193, 0.9288, 0.1193, 0.9098, 0.1382, 0.9098, 0.1382, 0.9288, 0.004337, 0.8909, 0.04222, 0.8909, 0.03275, 0.9003, 0.01381, 0.9003, 0.004337, 0.9288, 0.004337, 0.8909, 0.01381, 0.9003, 0.01381, 0.9193, 0.04222, 0.9288, 0.004337, 0.9288, 0.01381, 0.9193, 0.03275, 0.9193, 0.04222, 0.8909, 0.04222, 0.9288, 0.03275, 0.9193, 0.03275, 0.9003, 0.05781, 0.8732, 0.0846, 0.8732, 0.0846, 0.8821, 0.05781, 0.8821, 0.0846, 0.8732, 0.1114, 0.8732, 0.1114, 0.8821, 0.0846, 0.8821, 0.004236, 0.8732, 0.03102, 0.8732, 0.03102, 0.8821, 0.004236, 0.8821, 0.03102, 0.8732, 0.05781, 0.8732, 0.05781, 0.8821, 0.03102, 0.8821, 0.05596, 0.8962, 0.05596, 0.9215, 0.04965, 0.9278, 0.04965, 0.8899, 0.08122, 0.8962, 0.05596, 0.8962, 0.04965, 0.8899, 0.08753, 0.8899, 0.08122, 0.9215, 0.08122, 0.8962, 0.08753, 0.8899, 0.08753, 0.9278, 0.05596, 0.9215, 0.08122, 0.9215, 0.08753, 0.9278, 0.04965, 0.9278, 0.1885, 0.8385, 0.1885, 0.8132, 0.3021, 0.8132, 0.3021, 0.8385, 0.1885, 0.8132, 0.1885, 0.788, 0.3021, 0.788, 0.3021, 0.8132, 0.1885, 0.889, 0.1885, 0.8637, 0.3021, 0.8637, 0.3021, 0.889, 0.1885, 0.8637, 0.1885, 0.8385, 0.3021, 0.8385, 0.3021, 0.8637, 0.1885, 0.8385, 0.1632, 0.8385, 0.1632, 0.8132, 0.1885, 0.8132, 0.06081, 0.4777, 0.06081, 0.532, 0.01975, 0.5048, 0.06091, 0.2874, 0.06091, 0.3418, 0.01997, 0.3146, 0.1118, 0.4777, 0.1118, 0.532, 0.06081, 0.532, 0.06081, 0.4777, 0.1118, 0.4777, 0.1118, 0.3418, 0.06091, 0.3418, 0.06081, 0.4777, 0.1118, 0.2874, 0.1118, 0.3418, 0.06091, 0.3418, 0.06091, 0.2874, 0.1118, 0.2874, 0.1118, 0.1515, 0.06081, 0.1515, 0.06091, 0.2874, 0.2311, 0.3812, 0.2311, 0.4379, 0.1905, 0.4096, 0.2311, 0.183, 0.2311, 0.2396, 0.1896, 0.2113, 0.2857, 0.3812, 0.2857, 0.4379, 0.2311, 0.4379, 0.2311, 0.3812, 0.2857, 0.3812, 0.2857, 0.2396, 0.2311, 0.2396, 0.2311, 0.3812, 0.2857, 0.183, 0.2857, 0.2396, 0.2311, 0.2396, 0.2311, 0.183, 0.2857, 0.5795, 0.2857, 0.4379, 0.2311, 0.4379, 0.2311, 0.5795, 0.5036, 0.9938, 0.5123, 0.9341, 0.5658, 0.9724, 0.5123, 0.9341, 0.5658, 0.9066, 0.5658, 0.9724, 0.5658, 0.9066, 0.6194, 0.9341, 0.5658, 0.9724, 0.6281, 0.9938, 0.5658, 0.9724, 0.6194, 0.9341, 0.6281, 0.9938, 0.6194, 0.9341, 0.6273, 0.9364, 0.6351, 0.9865, 0.6194, 0.9341, 0.5658, 0.9066, 0.5712, 0.9014, 0.6169, 0.9244, 0.5658, 0.9066, 0.5123, 0.9341, 0.5119, 0.9259, 0.5568, 0.9023, 0.5123, 0.9341, 0.5036, 0.9938, 0.4966, 0.9893, 0.5035, 0.9391, 0.1521, 0.9495, 0.1424, 0.9504, 0.1426, 0.9492, 0.1509, 0.9484, 0.1414, 0.9678, 0.151, 0.9698, 0.1502, 0.9708, 0.1421, 0.9693, 0.1374, 0.9589, 0.1414, 0.9678, 0.1401, 0.9678, 0.1366, 0.9603, 0.1424, 0.9504, 0.1374, 0.9589, 0.1366, 0.9578, 0.1407, 0.9506, 0.1424, 0.9504, 0.1481, 0.9594, 0.1374, 0.9589, 0.1414, 0.9678, 0.1374, 0.9589, 0.1481, 0.9594, 0.151, 0.9698, 0.1414, 0.9678, 0.1481, 0.9594, 0.1424, 0.9504, 0.1521, 0.9495, 0.1481, 0.9594, 0.1635, 0.9057, 0.1485, 0.898, 0.1635, 0.8872, 0.1485, 0.898, 0.1461, 0.8813, 0.1635, 0.8872, 0.181, 0.8813, 0.1785, 0.898, 0.1635, 0.8872, 0.1635, 0.9057, 0.1635, 0.8872, 0.1785, 0.898, 0.1635, 0.9057, 0.1785, 0.898, 0.1786, 0.9003, 0.1661, 0.9069, 0.1785, 0.898, 0.181, 0.8813, 0.1829, 0.8825, 0.181, 0.8966, 0.1461, 0.8813, 0.1485, 0.898, 0.1463, 0.8973, 0.1441, 0.8833, 0.1485, 0.898, 0.1635, 0.9057, 0.1617, 0.9071, 0.149, 0.9007, 0.1624, 0.9189, 0.147, 0.9258, 0.147, 0.9235, 0.1599, 0.9176, 0.177, 0.9274, 0.1624, 0.9189, 0.1643, 0.9176, 0.1766, 0.9246, 0.1785, 0.9442, 0.177, 0.9274, 0.1792, 0.9282, 0.1806, 0.9423, 0.147, 0.9258, 0.1437, 0.9423, 0.1419, 0.9413, 0.1446, 0.9272, 0.147, 0.9258, 0.1614, 0.9373, 0.1437, 0.9423, 0.177, 0.9274, 0.1785, 0.9442, 0.1614, 0.9373, 0.1624, 0.9189, 0.177, 0.9274, 0.1614, 0.9373, 0.147, 0.9258, 0.1624, 0.9189, 0.1614, 0.9373, 0.1529, 0.8515, 0.1357, 0.8604, 0.1357, 0.8392, 0.1357, 0.8604, 0.1185, 0.8515, 0.1357, 0.8392, 0.1185, 0.8515, 0.1157, 0.8324, 0.1357, 0.8392, 0.1529, 0.8515, 0.1357, 0.8392, 0.1557, 0.8324, 0.1529, 0.8515, 0.1557, 0.8324, 0.1579, 0.8338, 0.1557, 0.8499, 0.1157, 0.8324, 0.1185, 0.8515, 0.116, 0.8508, 0.1134, 0.8347, 0.1185, 0.8515, 0.1357, 0.8604, 0.1336, 0.862, 0.1191, 0.8547, 0.1357, 0.8604, 0.1529, 0.8515, 0.153, 0.8542, 0.1386, 0.8617, 0.8761, 0.3681, 0.8697, 0.7469, 0.8222, 0.7305, 0.8232, 0.4102, 0.9941, 0.8925, 0.9504, 0.8478, 0.6519, 0.8479, 0.6438, 0.8883, 0.6466, 0.8061, 0.4962, 0.8054, 0.4956, 0.7879, 0.6286, 0.7879, 0.687, 0.6773, 0.687, 0.7273, 0.6787, 0.7273, 0.6787, 0.6773, 0.604, 0.6854, 0.6047, 0.541, 0.6214, 0.5405, 0.6214, 0.6681, 0.8375, 0.3914, 0.837, 0.0154, 0.8805, 0.02359, 0.8849, 0.3438])
me_circle.use_remesh_preserve_volume = False
me_circle.use_remesh_preserve_attributes = False
me_circle.use_mirror_vertex_groups = False
me_circle.update()

# ---- objects
ob_circle = bpy.data.objects.new('Circle', me_circle)

# ---- transforms, parenting, visibility, modifiers, constraints
ob_circle.location = (0.0, 0.0, 0.0)
ob_circle.rotation_euler = (-1.344e-07, -1.571, 0.0)
ob_circle.lineart.crease_threshold = 0.0

# ---- collection membership
col_collection_1.objects.link(ob_circle)

# ---- scene / render settings (as saved in the file)
scene.frame_start = 1; scene.frame_end = 250; scene.frame_set(1)
scene.render.engine = 'BLENDER_EEVEE_NEXT'
scene.render.image_settings.color_mode = 'RGB'
scene.render.image_settings.compression = 90
scene.render.resolution_percentage = 50
scene.render.dither_intensity = 0.0
scene.render.bake_margin = 2
scene.render.bake_bias = 0.0
scene.cycles.use_denoising = False
scene.cycles.samples = 10
scene.cycles.sampling_pattern = 'TABULATED_SOBOL'
scene.cycles.light_sampling_threshold = 0.0
scene.cycles.use_adaptive_sampling = False
scene.cycles.use_light_tree = False
scene.cycles.blur_glossy = 0.0
scene.cycles.volume_bounces = 1
scene.cycles.pixel_filter_type = 'GAUSSIAN'
scene.cycles.sample_clamp_indirect = 0.0
scene.view_settings.view_transform = 'Standard'
bpy.context.view_layer.update()

# ---- added for rendering (the .blend has no active camera and no usable light): camera, sun
cam_auto = bpy.data.cameras.new('AutoCamera')
cam_auto.lens = 50.0
cam_auto.sensor_width = 36.0
cam_auto.clip_end = 1000.0
ob_auto_camera = bpy.data.objects.new('AutoCamera', cam_auto)
scene.collection.objects.link(ob_auto_camera)
ob_auto_camera.location = (9.4064, -11.2877, 10.3251)
ob_auto_camera.rotation_euler = (1.09748, -7.21219e-08, 0.694738)
scene.camera = ob_auto_camera
light_auto_sun = bpy.data.lights.new('AutoSun', 'SUN')
light_auto_sun.energy = 3.0
light_auto_sun.angle = 0.0523599
ob_auto_sun = bpy.data.objects.new('AutoSun', light_auto_sun)
scene.collection.objects.link(ob_auto_sun)
ob_auto_sun.rotation_euler = (0.872665, 0.174533, 0.523599)
bpy.context.view_layer.update()

